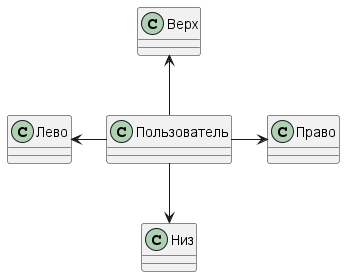

The diagram above was rendered by PlantUML. Its source (embedded in the PNG):
@startuml
Пользователь -left-> Лево
Пользователь -right-> Право
Пользователь -up-> Верх
Пользователь -down-> Низ
@enduml